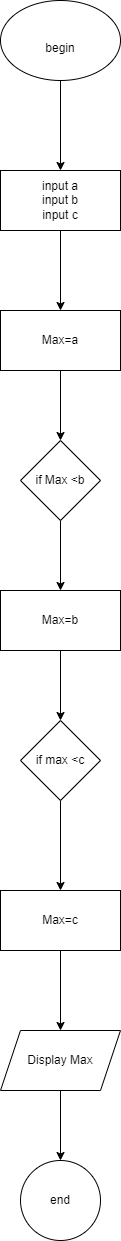

The diagram above was exported from draw.io. Its source (the exported page's mxGraphModel, read from the mxfile embedded in the PNG):
<mxGraphModel dx="1050" dy="557" grid="1" gridSize="10" guides="1" tooltips="1" connect="1" arrows="1" fold="1" page="1" pageScale="1" pageWidth="827" pageHeight="1169" math="0" shadow="0">
  <root>
    <mxCell id="0" />
    <mxCell id="1" parent="0" />
    <mxCell id="H3DlRKXcVqqAHw7trRym-3" value="" style="edgeStyle=orthogonalEdgeStyle;rounded=0;orthogonalLoop=1;jettySize=auto;html=1;" parent="1" source="H3DlRKXcVqqAHw7trRym-1" target="H3DlRKXcVqqAHw7trRym-2" edge="1">
      <mxGeometry relative="1" as="geometry" />
    </mxCell>
    <mxCell id="H3DlRKXcVqqAHw7trRym-1" value="&lt;div&gt;&lt;br&gt;&lt;/div&gt;&lt;div&gt;begin&lt;/div&gt;" style="ellipse;whiteSpace=wrap;html=1;" parent="1" vertex="1">
      <mxGeometry x="320" y="50" width="120" height="80" as="geometry" />
    </mxCell>
    <mxCell id="H3DlRKXcVqqAHw7trRym-7" value="" style="edgeStyle=orthogonalEdgeStyle;rounded=0;orthogonalLoop=1;jettySize=auto;html=1;" parent="1" source="H3DlRKXcVqqAHw7trRym-2" target="H3DlRKXcVqqAHw7trRym-6" edge="1">
      <mxGeometry relative="1" as="geometry" />
    </mxCell>
    <mxCell id="H3DlRKXcVqqAHw7trRym-2" value="input a&lt;div&gt;input b&lt;/div&gt;&lt;div&gt;input c&lt;/div&gt;" style="whiteSpace=wrap;html=1;" parent="1" vertex="1">
      <mxGeometry x="320" y="220" width="120" height="60" as="geometry" />
    </mxCell>
    <mxCell id="H3DlRKXcVqqAHw7trRym-9" value="" style="edgeStyle=orthogonalEdgeStyle;rounded=0;orthogonalLoop=1;jettySize=auto;html=1;" parent="1" source="H3DlRKXcVqqAHw7trRym-6" target="H3DlRKXcVqqAHw7trRym-8" edge="1">
      <mxGeometry relative="1" as="geometry" />
    </mxCell>
    <mxCell id="H3DlRKXcVqqAHw7trRym-6" value="Max=a" style="whiteSpace=wrap;html=1;" parent="1" vertex="1">
      <mxGeometry x="320" y="360" width="120" height="60" as="geometry" />
    </mxCell>
    <mxCell id="H3DlRKXcVqqAHw7trRym-11" value="" style="edgeStyle=orthogonalEdgeStyle;rounded=0;orthogonalLoop=1;jettySize=auto;html=1;" parent="1" source="H3DlRKXcVqqAHw7trRym-8" target="H3DlRKXcVqqAHw7trRym-10" edge="1">
      <mxGeometry relative="1" as="geometry" />
    </mxCell>
    <mxCell id="H3DlRKXcVqqAHw7trRym-8" value="if Max &amp;lt;b" style="rhombus;whiteSpace=wrap;html=1;" parent="1" vertex="1">
      <mxGeometry x="340" y="490" width="80" height="80" as="geometry" />
    </mxCell>
    <mxCell id="H3DlRKXcVqqAHw7trRym-13" value="" style="edgeStyle=orthogonalEdgeStyle;rounded=0;orthogonalLoop=1;jettySize=auto;html=1;" parent="1" source="H3DlRKXcVqqAHw7trRym-10" target="H3DlRKXcVqqAHw7trRym-12" edge="1">
      <mxGeometry relative="1" as="geometry" />
    </mxCell>
    <mxCell id="H3DlRKXcVqqAHw7trRym-10" value="Max=b" style="whiteSpace=wrap;html=1;" parent="1" vertex="1">
      <mxGeometry x="320" y="640" width="120" height="60" as="geometry" />
    </mxCell>
    <mxCell id="H3DlRKXcVqqAHw7trRym-15" value="" style="edgeStyle=orthogonalEdgeStyle;rounded=0;orthogonalLoop=1;jettySize=auto;html=1;" parent="1" source="H3DlRKXcVqqAHw7trRym-12" target="H3DlRKXcVqqAHw7trRym-14" edge="1">
      <mxGeometry relative="1" as="geometry" />
    </mxCell>
    <mxCell id="H3DlRKXcVqqAHw7trRym-12" value="if max &amp;lt;c" style="rhombus;whiteSpace=wrap;html=1;" parent="1" vertex="1">
      <mxGeometry x="340" y="770" width="80" height="80" as="geometry" />
    </mxCell>
    <mxCell id="H3DlRKXcVqqAHw7trRym-17" value="" style="edgeStyle=orthogonalEdgeStyle;rounded=0;orthogonalLoop=1;jettySize=auto;html=1;" parent="1" source="H3DlRKXcVqqAHw7trRym-14" target="H3DlRKXcVqqAHw7trRym-16" edge="1">
      <mxGeometry relative="1" as="geometry" />
    </mxCell>
    <mxCell id="H3DlRKXcVqqAHw7trRym-14" value="Max=c" style="whiteSpace=wrap;html=1;" parent="1" vertex="1">
      <mxGeometry x="320" y="940" width="120" height="60" as="geometry" />
    </mxCell>
    <mxCell id="nbQRSCwOdCjH2qEkd9fA-2" value="" style="edgeStyle=orthogonalEdgeStyle;rounded=0;orthogonalLoop=1;jettySize=auto;html=1;" edge="1" parent="1" source="H3DlRKXcVqqAHw7trRym-16" target="nbQRSCwOdCjH2qEkd9fA-1">
      <mxGeometry relative="1" as="geometry" />
    </mxCell>
    <mxCell id="H3DlRKXcVqqAHw7trRym-16" value="Display Max" style="shape=parallelogram;perimeter=parallelogramPerimeter;whiteSpace=wrap;html=1;fixedSize=1;" parent="1" vertex="1">
      <mxGeometry x="320" y="1080" width="120" height="60" as="geometry" />
    </mxCell>
    <mxCell id="nbQRSCwOdCjH2qEkd9fA-1" value="end" style="ellipse;whiteSpace=wrap;html=1;" vertex="1" parent="1">
      <mxGeometry x="340" y="1210" width="80" height="80" as="geometry" />
    </mxCell>
  </root>
</mxGraphModel>